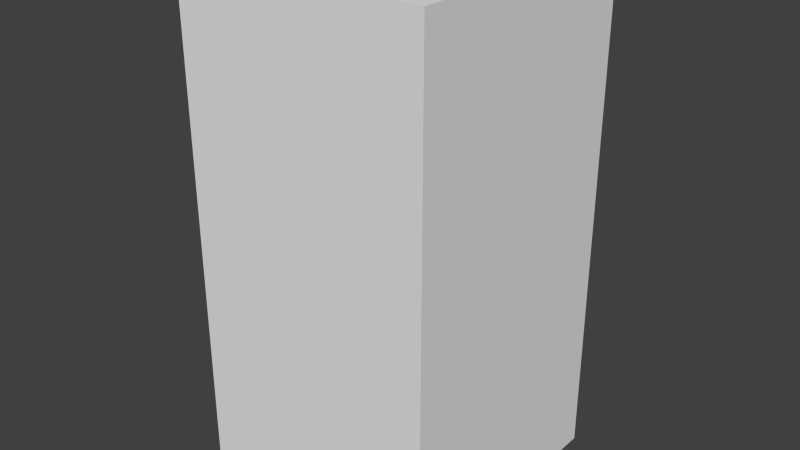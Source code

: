 # Source: brownXOne.blend  (saved by Blender 2.68.0; exported with 4.5.12 LTS)
import bpy
from mathutils import Matrix  # noqa: F401  (used for matrix-valued properties, if any)

bpy.ops.wm.read_factory_settings(use_empty=True)
scene = bpy.context.scene
scene.name = 'Scene'

# ---- collections
col_collection_1 = bpy.data.collections.new('Collection 1'); scene.collection.children.link(col_collection_1)

# ---- world
world_world = bpy.data.worlds.new('World'); scene.world = world_world
world_world.color = (0.05088, 0.05088, 0.05088)
world_world.use_sun_shadow = False
world_world.sun_shadow_jitter_overblur = 0.0
world_world.cycles.sampling_method = 'MANUAL'
world_world.cycles.sample_map_resolution = 256

# ---- meshes
me_brownxone = bpy.data.meshes.new('brownXOne')
me_brownxone.from_pydata([(-0.5, -0.5, -1.0), (-0.5, 0.5, -1.0), (0.5, 0.5, -1.0), (0.5, -0.5, -1.0), (-0.5, -0.5, 1.0), (-0.5, 0.5, 1.0), (0.5, 0.5, 1.0), (0.5, -0.5, 1.0)], [], [(4, 5, 1, 0), (5, 6, 2, 1), (6, 7, 3, 2), (7, 4, 0, 3), (0, 1, 2, 3), (7, 6, 5, 4)])
me_brownxone.use_remesh_preserve_volume = False
me_brownxone.use_remesh_preserve_attributes = False
me_brownxone.use_mirror_vertex_groups = False
me_brownxone.update()

# ---- objects
ob_brownxone = bpy.data.objects.new('brownXOne', me_brownxone)

# ---- transforms, parenting, visibility, modifiers, constraints
ob_brownxone.location = (0.0, 0.0, 0.0)
ob_brownxone.lineart.crease_threshold = 0.0

# ---- collection membership
col_collection_1.objects.link(ob_brownxone)

# ---- scene / render settings (as saved in the file)
scene.frame_start = 1; scene.frame_end = 250; scene.frame_set(1)
scene.render.engine = 'BLENDER_EEVEE_NEXT'
scene.render.image_settings.color_mode = 'RGB'
scene.render.image_settings.compression = 90
scene.render.resolution_percentage = 50
scene.render.dither_intensity = 0.0
scene.cycles.use_denoising = False
scene.cycles.samples = 10
scene.cycles.sampling_pattern = 'TABULATED_SOBOL'
scene.cycles.light_sampling_threshold = 0.0
scene.cycles.use_adaptive_sampling = False
scene.cycles.use_light_tree = False
scene.cycles.blur_glossy = 0.0
scene.cycles.volume_bounces = 1
scene.cycles.pixel_filter_type = 'GAUSSIAN'
scene.cycles.sample_clamp_indirect = 0.0
scene.view_settings.view_transform = 'Standard'
bpy.context.view_layer.update()

# ---- added for rendering (the .blend has no active camera and no usable light): camera, sun
cam_auto = bpy.data.cameras.new('AutoCamera')
cam_auto.lens = 50.0
cam_auto.sensor_width = 36.0
cam_auto.clip_end = 1000.0
ob_auto_camera = bpy.data.objects.new('AutoCamera', cam_auto)
scene.collection.objects.link(ob_auto_camera)
ob_auto_camera.location = (2.26633, -2.71959, 1.81306)
ob_auto_camera.rotation_euler = (1.09748, -7.21219e-08, 0.694738)
scene.camera = ob_auto_camera
light_auto_sun = bpy.data.lights.new('AutoSun', 'SUN')
light_auto_sun.energy = 3.0
light_auto_sun.angle = 0.0523599
ob_auto_sun = bpy.data.objects.new('AutoSun', light_auto_sun)
scene.collection.objects.link(ob_auto_sun)
ob_auto_sun.rotation_euler = (0.872665, 0.174533, 0.523599)
bpy.context.view_layer.update()
